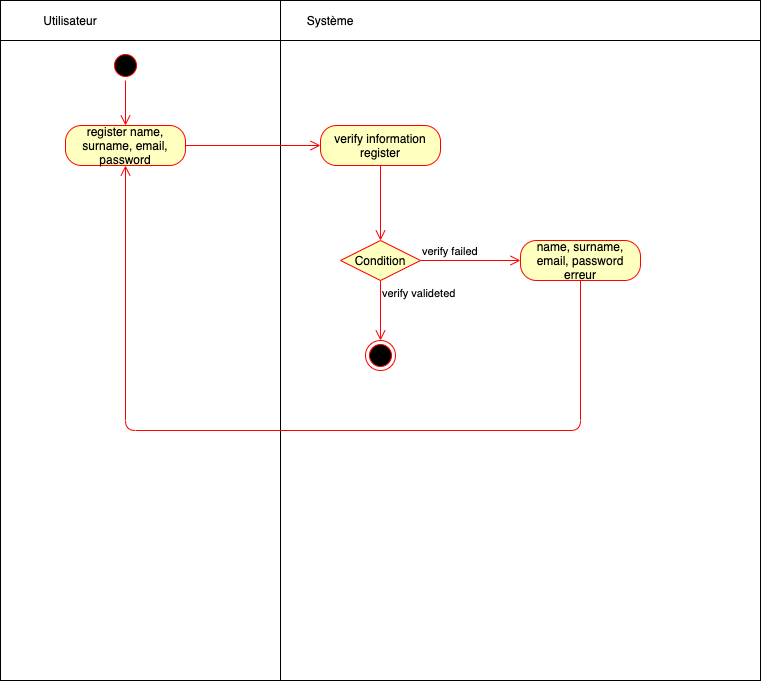

The diagram above was exported from draw.io. Its source (the exported page's mxGraphModel, read from the mxfile embedded in the PNG):
<mxGraphModel dx="1186" dy="714" grid="1" gridSize="10" guides="1" tooltips="1" connect="1" arrows="1" fold="1" page="1" pageScale="1" pageWidth="827" pageHeight="1169" math="0" shadow="0">
  <root>
    <mxCell id="0" />
    <mxCell id="1" parent="0" />
    <mxCell id="bpWZASyK9KOfQEbz5y1r-1" value="" style="rounded=0;whiteSpace=wrap;html=1;" parent="1" vertex="1">
      <mxGeometry x="40" width="280" height="40" as="geometry" />
    </mxCell>
    <mxCell id="bpWZASyK9KOfQEbz5y1r-2" value="" style="rounded=0;whiteSpace=wrap;html=1;" parent="1" vertex="1">
      <mxGeometry x="320" width="480" height="40" as="geometry" />
    </mxCell>
    <mxCell id="bpWZASyK9KOfQEbz5y1r-4" value="" style="rounded=0;whiteSpace=wrap;html=1;" parent="1" vertex="1">
      <mxGeometry x="40" y="40" width="280" height="640" as="geometry" />
    </mxCell>
    <mxCell id="bpWZASyK9KOfQEbz5y1r-5" value="" style="rounded=0;whiteSpace=wrap;html=1;" parent="1" vertex="1">
      <mxGeometry x="320" y="40" width="480" height="640" as="geometry" />
    </mxCell>
    <mxCell id="bpWZASyK9KOfQEbz5y1r-7" value="Utilisateur" style="text;html=1;strokeColor=none;fillColor=none;align=center;verticalAlign=middle;whiteSpace=wrap;rounded=0;" parent="1" vertex="1">
      <mxGeometry x="60" y="10" width="100" height="20" as="geometry" />
    </mxCell>
    <mxCell id="bpWZASyK9KOfQEbz5y1r-8" value="Système" style="text;html=1;strokeColor=none;fillColor=none;align=center;verticalAlign=middle;whiteSpace=wrap;rounded=0;" parent="1" vertex="1">
      <mxGeometry x="320" y="10" width="100" height="20" as="geometry" />
    </mxCell>
    <mxCell id="bpWZASyK9KOfQEbz5y1r-9" value="" style="ellipse;html=1;shape=startState;fillColor=#000000;strokeColor=#ff0000;" parent="1" vertex="1">
      <mxGeometry x="150" y="50" width="30" height="30" as="geometry" />
    </mxCell>
    <mxCell id="bpWZASyK9KOfQEbz5y1r-10" value="" style="edgeStyle=orthogonalEdgeStyle;html=1;verticalAlign=bottom;endArrow=open;endSize=8;strokeColor=#ff0000;entryX=0.5;entryY=0;entryDx=0;entryDy=0;" parent="1" source="bpWZASyK9KOfQEbz5y1r-9" target="bpWZASyK9KOfQEbz5y1r-21" edge="1">
      <mxGeometry relative="1" as="geometry">
        <mxPoint x="165" y="110" as="targetPoint" />
      </mxGeometry>
    </mxCell>
    <mxCell id="bpWZASyK9KOfQEbz5y1r-13" value="Condition" style="rhombus;whiteSpace=wrap;html=1;fillColor=#ffffc0;strokeColor=#ff0000;" parent="1" vertex="1">
      <mxGeometry x="380" y="240" width="80" height="40" as="geometry" />
    </mxCell>
    <mxCell id="bpWZASyK9KOfQEbz5y1r-14" value="verify failed" style="edgeStyle=orthogonalEdgeStyle;html=1;align=left;verticalAlign=bottom;endArrow=open;endSize=8;strokeColor=#ff0000;" parent="1" source="bpWZASyK9KOfQEbz5y1r-13" edge="1">
      <mxGeometry x="-1" relative="1" as="geometry">
        <mxPoint x="560" y="260" as="targetPoint" />
      </mxGeometry>
    </mxCell>
    <mxCell id="bpWZASyK9KOfQEbz5y1r-15" value="verify valideted" style="edgeStyle=orthogonalEdgeStyle;html=1;align=left;verticalAlign=top;endArrow=open;endSize=8;strokeColor=#ff0000;" parent="1" source="bpWZASyK9KOfQEbz5y1r-13" edge="1">
      <mxGeometry x="-1" relative="1" as="geometry">
        <mxPoint x="420" y="340" as="targetPoint" />
      </mxGeometry>
    </mxCell>
    <mxCell id="bpWZASyK9KOfQEbz5y1r-18" value="" style="ellipse;html=1;shape=endState;fillColor=#000000;strokeColor=#ff0000;" parent="1" vertex="1">
      <mxGeometry x="405" y="340" width="30" height="30" as="geometry" />
    </mxCell>
    <mxCell id="bpWZASyK9KOfQEbz5y1r-21" value="register name, surname, email, password" style="rounded=1;whiteSpace=wrap;html=1;arcSize=40;fontColor=#000000;fillColor=#ffffc0;strokeColor=#ff0000;" parent="1" vertex="1">
      <mxGeometry x="105" y="125" width="120" height="40" as="geometry" />
    </mxCell>
    <mxCell id="bpWZASyK9KOfQEbz5y1r-22" value="" style="edgeStyle=orthogonalEdgeStyle;html=1;verticalAlign=bottom;endArrow=open;endSize=8;strokeColor=#ff0000;exitX=1;exitY=0.5;exitDx=0;exitDy=0;entryX=0;entryY=0.5;entryDx=0;entryDy=0;" parent="1" source="bpWZASyK9KOfQEbz5y1r-21" target="bpWZASyK9KOfQEbz5y1r-23" edge="1">
      <mxGeometry relative="1" as="geometry">
        <mxPoint x="350" y="145" as="targetPoint" />
      </mxGeometry>
    </mxCell>
    <mxCell id="bpWZASyK9KOfQEbz5y1r-23" value="&lt;div&gt;verify information&lt;/div&gt;&lt;div&gt; register&lt;/div&gt;" style="rounded=1;whiteSpace=wrap;html=1;arcSize=40;fontColor=#000000;fillColor=#ffffc0;strokeColor=#ff0000;" parent="1" vertex="1">
      <mxGeometry x="360" y="125" width="120" height="40" as="geometry" />
    </mxCell>
    <mxCell id="bpWZASyK9KOfQEbz5y1r-24" value="" style="edgeStyle=orthogonalEdgeStyle;html=1;verticalAlign=bottom;endArrow=open;endSize=8;strokeColor=#ff0000;exitX=0.5;exitY=1;exitDx=0;exitDy=0;entryX=0.5;entryY=0;entryDx=0;entryDy=0;" parent="1" source="bpWZASyK9KOfQEbz5y1r-23" target="bpWZASyK9KOfQEbz5y1r-13" edge="1">
      <mxGeometry relative="1" as="geometry">
        <mxPoint x="370" y="155" as="targetPoint" />
        <mxPoint x="235" y="155" as="sourcePoint" />
      </mxGeometry>
    </mxCell>
    <mxCell id="bpWZASyK9KOfQEbz5y1r-25" value="&lt;div&gt;name, surname, email, password erreur&lt;/div&gt;" style="rounded=1;whiteSpace=wrap;html=1;arcSize=40;fontColor=#000000;fillColor=#ffffc0;strokeColor=#ff0000;" parent="1" vertex="1">
      <mxGeometry x="560" y="240" width="120" height="40" as="geometry" />
    </mxCell>
    <mxCell id="bpWZASyK9KOfQEbz5y1r-26" value="" style="edgeStyle=orthogonalEdgeStyle;html=1;align=left;verticalAlign=top;endArrow=open;endSize=8;strokeColor=#ff0000;exitX=0.5;exitY=1;exitDx=0;exitDy=0;entryX=0.5;entryY=1;entryDx=0;entryDy=0;" parent="1" source="bpWZASyK9KOfQEbz5y1r-25" target="bpWZASyK9KOfQEbz5y1r-21" edge="1">
      <mxGeometry x="-1" relative="1" as="geometry">
        <mxPoint x="430" y="350" as="targetPoint" />
        <mxPoint x="430" y="290" as="sourcePoint" />
        <Array as="points">
          <mxPoint x="620" y="430" />
          <mxPoint x="165" y="430" />
        </Array>
      </mxGeometry>
    </mxCell>
  </root>
</mxGraphModel>